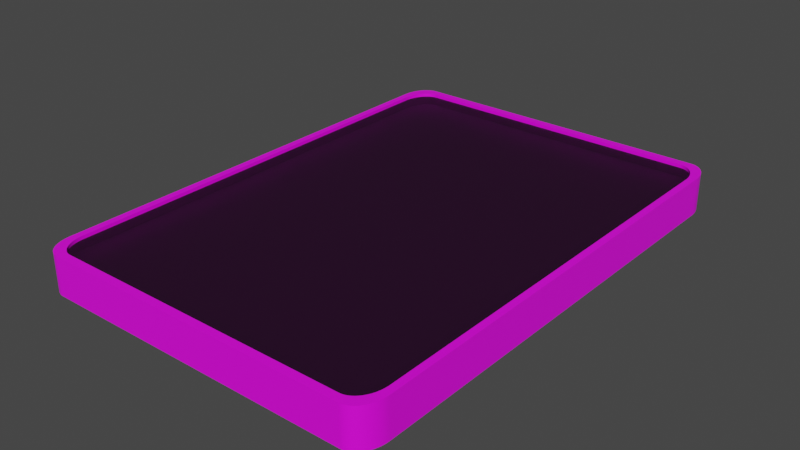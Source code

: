# Source: score.blend  (saved by Blender 3.4.6; exported with 4.5.12 LTS)
import bpy
from mathutils import Matrix  # noqa: F401  (used for matrix-valued properties, if any)

bpy.ops.wm.read_factory_settings(use_empty=True)
scene = bpy.context.scene
scene.name = 'Scene'

# ---- collections
col_collection = bpy.data.collections.new('Collection'); scene.collection.children.link(col_collection)

# ---- images (referenced by path relative to the original .blend; pixels are not part of the script)
import os
ASSET_DIR = os.environ.get("B2B_ASSET_DIR", "")  # directory of the original .blend (textures are referenced by path, not embedded)
HERE = os.path.dirname(os.path.abspath(__file__))  # packed textures are extracted next to this script under _unpacked/

def load_image(name, relpath, width, height, colorspace="sRGB"):
    """Load a texture the original file referenced (path relative to the .blend, or extracted next to this script)."""
    p = next((c for c in (os.path.join(HERE, relpath), os.path.join(ASSET_DIR, relpath)) if relpath and os.path.exists(c)), "")
    if p:
        img = bpy.data.images.load(p, check_existing=True)
        img.name = name
    else:  # same state as the original file: an image datablock whose file is absent (Cycles renders it pink)
        img = bpy.data.images.new(name, width, height)
        img.source = "FILE"
        img.filepath = "//" + (relpath or name)
    img.colorspace_settings.name = colorspace
    return img
img_nmbr9_box_jpg = load_image('nmbr9_box.jpg', 'nmbr9_box.jpg', 1024, 1024, 'sRGB')

# ---- materials (node trees are filled in below, after node groups)
mat_clockmaterial = bpy.data.materials.new('ClockMaterial')
mat_clockmaterial.alpha_threshold = 0.0
mat_clockmaterial.use_transparent_shadow = False
mat_clockmaterial.roughness = 0.5
mat_clockmaterial.line_color = (0.0, 0.0, 0.0, 1.0)
mat_glassmaterial = bpy.data.materials.new('glassMaterial')
mat_glassmaterial.surface_render_method = 'BLENDED'
mat_glassmaterial.blend_method = 'BLEND'
mat_glassmaterial.alpha_threshold = 0.0
mat_glassmaterial.use_transparent_shadow = False
mat_glassmaterial.roughness = 0.5
mat_glassmaterial.line_color = (0.0, 0.0, 0.0, 1.0)

# ---- material node trees
mat_clockmaterial.use_nodes = True; mat_clockmaterial.node_tree.nodes.clear()
_N = mat_clockmaterial.node_tree.nodes; _L = mat_clockmaterial.node_tree.links
n0 = _N.new('ShaderNodeOutputMaterial'); n0.name = 'Material Output'; n0.location = (300, 300)
n1 = _N.new('ShaderNodeBsdfPrincipled'); n1.name = 'Principled BSDF'; n1.location = (10, 300)
n1.distribution = 'GGX'
n1.subsurface_method = 'RANDOM_WALK_SKIN'
n1.inputs[3].default_value = 1.45
n1.inputs[27].default_value = (0.0, 0.0, 0.0, 1.0)
n1.inputs[28].default_value = 1.0
n2 = _N.new('ShaderNodeTexImage'); n2.name = 'Image Texture.001'; n2.location = (-711, 45)
n2.image = img_nmbr9_box_jpg
_L.new(n1.outputs[0], n0.inputs[0])
_L.new(n2.outputs[0], n1.inputs[0])
n0.is_active_output = True
mat_glassmaterial.use_nodes = True; mat_glassmaterial.node_tree.nodes.clear()
_N = mat_glassmaterial.node_tree.nodes; _L = mat_glassmaterial.node_tree.links
n0 = _N.new('ShaderNodeOutputMaterial'); n0.name = 'Material Output'; n0.location = (300, 300)
n1 = _N.new('ShaderNodeBsdfTransparent'); n1.name = 'Transparent BSDF'; n1.location = (-290, 316)
n2 = _N.new('ShaderNodeMixShader'); n2.name = 'Mix Shader'; n2.location = (-20, 250)
n3 = _N.new('ShaderNodeBsdfPrincipled'); n3.name = 'Principled BSDF'; n3.location = (-406, 190)
n3.distribution = 'GGX'
n3.subsurface_method = 'RANDOM_WALK_SKIN'
n3.inputs[0].default_value = (0.0, 0.0, 0.0, 1.0)
n3.inputs[2].default_value = 0.7409
n3.inputs[3].default_value = 1.45
n3.inputs[13].default_value = 0.4636
_L.new(n2.outputs[0], n0.inputs[0])
_L.new(n3.outputs[0], n2.inputs[1])
_L.new(n1.outputs[0], n2.inputs[2])
n0.is_active_output = True

# ---- world
world_world = bpy.data.worlds.new('World'); scene.world = world_world
world_world.use_nodes = True; world_world.node_tree.nodes.clear()
_N = world_world.node_tree.nodes; _L = world_world.node_tree.links
n0 = _N.new('ShaderNodeOutputWorld'); n0.name = 'World Output'; n0.location = (300, 300)
n1 = _N.new('ShaderNodeBackground'); n1.name = 'Background'; n1.location = (10, 300)
n1.inputs[0].default_value = (0.05088, 0.05088, 0.05088, 1.0)
_L.new(n1.outputs[0], n0.inputs[0])
n0.is_active_output = True
world_world.color = (0.05088, 0.05088, 0.05088)
world_world.use_sun_shadow = False
world_world.sun_shadow_jitter_overblur = 0.0

# ---- meshes
me_cube_005 = bpy.data.meshes.new('Cube.005')
me_cube_005.from_pydata([(-0.8835, -1.0, 0.01156), (-1.0, -0.8867, 0.01156), (-0.8911, -0.9998, 0.01156), (-0.8987, -0.999, 0.01156), (-0.9062, -0.9978, 0.01156), (-0.9136, -0.9961, 0.01156), (-0.9209, -0.994, 0.01156), (-0.9281, -0.9914, 0.01156), (-0.935, -0.9883, 0.01156), (-0.9417, -0.9848, 0.01156), (-0.9482, -0.9809, 0.01156), (-0.9544, -0.9766, 0.01156), (-0.9603, -0.9719, 0.01156), (-0.9659, -0.9668, 0.01156), (-0.9711, -0.9614, 0.01156), (-0.9759, -0.9557, 0.01156), (-0.9804, -0.9496, 0.01156), (-0.9844, -0.9434, 0.01156), (-0.988, -0.9368, 0.01156), (-0.9911, -0.9301, 0.01156), (-0.9938, -0.9231, 0.01156), (-0.996, -0.916, 0.01156), (-0.9978, -0.9088, 0.01156), (-0.999, -0.9015, 0.01156), (-0.9998, -0.8941, 0.01156), (-0.8831, -1.0, 1.0), (-1.0, -0.8864, 1.0), (-0.8907, -0.9998, 1.0), (-0.8983, -0.999, 1.0), (-0.9059, -0.9978, 1.0), (-0.9133, -0.9961, 1.0), (-0.9207, -0.994, 1.0), (-0.9278, -0.9914, 1.0), (-0.9348, -0.9883, 1.0), (-0.9415, -0.9848, 1.0), (-0.948, -0.9809, 1.0), (-0.9543, -0.9765, 1.0), (-0.9602, -0.9718, 1.0), (-0.9658, -0.9667, 1.0), (-0.971, -0.9613, 1.0), (-0.9758, -0.9556, 1.0), (-0.9803, -0.9495, 1.0), (-0.9843, -0.9432, 1.0), (-0.9879, -0.9367, 1.0), (-0.9911, -0.9299, 1.0), (-0.9938, -0.9229, 1.0), (-0.996, -0.9158, 1.0), (-0.9978, -0.9086, 1.0), (-0.999, -0.9013, 1.0), (-0.9997, -0.8939, 1.0), (-1.0, 0.8867, 0.01156), (-0.8835, 1.0, 0.01156), (-0.9998, 0.8941, 0.01156), (-0.999, 0.9015, 0.01156), (-0.9978, 0.9088, 0.01156), (-0.996, 0.916, 0.01156), (-0.9938, 0.9231, 0.01156), (-0.9911, 0.9301, 0.01156), (-0.988, 0.9368, 0.01156), (-0.9844, 0.9434, 0.01156), (-0.9804, 0.9496, 0.01156), (-0.9759, 0.9557, 0.01156), (-0.9711, 0.9614, 0.01156), (-0.9659, 0.9668, 0.01156), (-0.9603, 0.9719, 0.01156), (-0.9544, 0.9766, 0.01156), (-0.9482, 0.9809, 0.01156), (-0.9417, 0.9848, 0.01156), (-0.935, 0.9883, 0.01156), (-0.9281, 0.9914, 0.01156), (-0.9209, 0.994, 0.01156), (-0.9136, 0.9961, 0.01156), (-0.9062, 0.9978, 0.01156), (-0.8987, 0.999, 0.01156), (-0.8911, 0.9998, 0.01156), (-1.0, 0.8864, 1.0), (-0.8831, 1.0, 1.0), (-0.9997, 0.8939, 1.0), (-0.999, 0.9013, 1.0), (-0.9978, 0.9086, 1.0), (-0.996, 0.9158, 1.0), (-0.9938, 0.9229, 1.0), (-0.9911, 0.9299, 1.0), (-0.9879, 0.9367, 1.0), (-0.9843, 0.9432, 1.0), (-0.9803, 0.9495, 1.0), (-0.9758, 0.9556, 1.0), (-0.971, 0.9613, 1.0), (-0.9658, 0.9667, 1.0), (-0.9602, 0.9718, 1.0), (-0.9543, 0.9765, 1.0), (-0.948, 0.9809, 1.0), (-0.9415, 0.9848, 1.0), (-0.9348, 0.9883, 1.0), (-0.9278, 0.9914, 1.0), (-0.9207, 0.994, 1.0), (-0.9133, 0.9961, 1.0), (-0.9059, 0.9978, 1.0), (-0.8983, 0.999, 1.0), (-0.8907, 0.9998, 1.0), (1.0, -0.8867, 0.01156), (0.8835, -1.0, 0.01156), (0.9998, -0.8941, 0.01156), (0.999, -0.9015, 0.01156), (0.9978, -0.9088, 0.01156), (0.996, -0.916, 0.01156), (0.9938, -0.9231, 0.01156), (0.9911, -0.9301, 0.01156), (0.988, -0.9368, 0.01156), (0.9844, -0.9434, 0.01156), (0.9804, -0.9496, 0.01156), (0.9759, -0.9557, 0.01156), (0.9711, -0.9614, 0.01156), (0.9659, -0.9668, 0.01156), (0.9603, -0.9719, 0.01156), (0.9544, -0.9766, 0.01156), (0.9482, -0.9809, 0.01156), (0.9417, -0.9848, 0.01156), (0.935, -0.9883, 0.01156), (0.9281, -0.9914, 0.01156), (0.9209, -0.994, 0.01156), (0.9136, -0.9961, 0.01156), (0.9062, -0.9978, 0.01156), (0.8987, -0.999, 0.01156), (0.8911, -0.9998, 0.01156), (1.0, -0.8864, 1.0), (0.8831, -1.0, 1.0), (0.9997, -0.8939, 1.0), (0.999, -0.9013, 1.0), (0.9978, -0.9086, 1.0), (0.996, -0.9158, 1.0), (0.9938, -0.9229, 1.0), (0.9911, -0.9299, 1.0), (0.9879, -0.9367, 1.0), (0.9843, -0.9432, 1.0), (0.9803, -0.9495, 1.0), (0.9758, -0.9556, 1.0), (0.971, -0.9613, 1.0), (0.9658, -0.9667, 1.0), (0.9602, -0.9718, 1.0), (0.9543, -0.9765, 1.0), (0.948, -0.9809, 1.0), (0.9415, -0.9848, 1.0), (0.9348, -0.9883, 1.0), (0.9278, -0.9914, 1.0), (0.9207, -0.994, 1.0), (0.9133, -0.9961, 1.0), (0.9059, -0.9978, 1.0), (0.8983, -0.999, 1.0), (0.8907, -0.9998, 1.0), (0.8835, 1.0, 0.01156), (1.0, 0.8867, 0.01156), (0.8911, 0.9998, 0.01156), (0.8987, 0.999, 0.01156), (0.9062, 0.9978, 0.01156), (0.9136, 0.9961, 0.01156), (0.9209, 0.994, 0.01156), (0.9281, 0.9914, 0.01156), (0.935, 0.9883, 0.01156), (0.9417, 0.9848, 0.01156), (0.9482, 0.9809, 0.01156), (0.9544, 0.9766, 0.01156), (0.9603, 0.9719, 0.01156), (0.9659, 0.9668, 0.01156), (0.9711, 0.9614, 0.01156), (0.9759, 0.9557, 0.01156), (0.9804, 0.9496, 0.01156), (0.9844, 0.9434, 0.01156), (0.988, 0.9368, 0.01156), (0.9911, 0.9301, 0.01156), (0.9938, 0.9231, 0.01156), (0.996, 0.916, 0.01156), (0.9978, 0.9088, 0.01156), (0.999, 0.9015, 0.01156), (0.9998, 0.8941, 0.01156), (0.8831, 1.0, 1.0), (1.0, 0.8864, 1.0), (0.8907, 0.9998, 1.0), (0.8983, 0.999, 1.0), (0.9059, 0.9978, 1.0), (0.9133, 0.9961, 1.0), (0.9207, 0.994, 1.0), (0.9278, 0.9914, 1.0), (0.9348, 0.9883, 1.0), (0.9415, 0.9848, 1.0), (0.948, 0.9809, 1.0), (0.9543, 0.9765, 1.0), (0.9602, 0.9718, 1.0), (0.9658, 0.9667, 1.0), (0.971, 0.9613, 1.0), (0.9758, 0.9556, 1.0), (0.9803, 0.9495, 1.0), (0.9843, 0.9432, 1.0), (0.9879, 0.9367, 1.0), (0.9911, 0.9299, 1.0), (0.9938, 0.9229, 1.0), (0.996, 0.9158, 1.0), (0.9978, 0.9086, 1.0), (0.999, 0.9013, 1.0), (0.9997, 0.8939, 1.0), (-0.8428, -0.9674, 1.0), (-0.9597, -0.8538, 1.0), (-0.8504, -0.9672, 1.0), (-0.858, -0.9664, 1.0), (-0.8656, -0.9652, 1.0), (-0.873, -0.9635, 1.0), (-0.8804, -0.9614, 1.0), (-0.8875, -0.9588, 1.0), (-0.8945, -0.9557, 1.0), (-0.9012, -0.9522, 1.0), (-0.9077, -0.9483, 1.0), (-0.914, -0.9439, 1.0), (-0.9199, -0.9392, 1.0), (-0.9255, -0.9342, 1.0), (-0.9307, -0.9287, 1.0), (-0.9355, -0.923, 1.0), (-0.94, -0.9169, 1.0), (-0.944, -0.9106, 1.0), (-0.9477, -0.9041, 1.0), (-0.9508, -0.8973, 1.0), (-0.9535, -0.8904, 1.0), (-0.9557, -0.8832, 1.0), (-0.9575, -0.876, 1.0), (-0.9587, -0.8687, 1.0), (-0.9595, -0.8613, 1.0), (-0.9597, 0.8538, 1.0), (-0.8428, 0.9674, 1.0), (-0.9595, 0.8613, 1.0), (-0.9587, 0.8687, 1.0), (-0.9575, 0.876, 1.0), (-0.9557, 0.8832, 1.0), (-0.9535, 0.8904, 1.0), (-0.9508, 0.8973, 1.0), (-0.9477, 0.9041, 1.0), (-0.944, 0.9106, 1.0), (-0.94, 0.9169, 1.0), (-0.9355, 0.923, 1.0), (-0.9307, 0.9287, 1.0), (-0.9255, 0.9342, 1.0), (-0.9199, 0.9392, 1.0), (-0.914, 0.9439, 1.0), (-0.9077, 0.9483, 1.0), (-0.9012, 0.9522, 1.0), (-0.8945, 0.9557, 1.0), (-0.8875, 0.9588, 1.0), (-0.8804, 0.9614, 1.0), (-0.873, 0.9635, 1.0), (-0.8656, 0.9652, 1.0), (-0.858, 0.9664, 1.0), (-0.8504, 0.9672, 1.0), (0.8428, 0.9674, 1.0), (0.9597, 0.8538, 1.0), (0.8504, 0.9672, 1.0), (0.858, 0.9664, 1.0), (0.8656, 0.9652, 1.0), (0.873, 0.9635, 1.0), (0.8804, 0.9614, 1.0), (0.8875, 0.9588, 1.0), (0.8945, 0.9557, 1.0), (0.9012, 0.9522, 1.0), (0.9077, 0.9483, 1.0), (0.914, 0.9439, 1.0), (0.9199, 0.9392, 1.0), (0.9255, 0.9342, 1.0), (0.9307, 0.9287, 1.0), (0.9355, 0.923, 1.0), (0.94, 0.9169, 1.0), (0.944, 0.9106, 1.0), (0.9477, 0.9041, 1.0), (0.9508, 0.8973, 1.0), (0.9535, 0.8904, 1.0), (0.9557, 0.8832, 1.0), (0.9575, 0.876, 1.0), (0.9587, 0.8687, 1.0), (0.9595, 0.8613, 1.0), (0.9597, -0.8538, 1.0), (0.8428, -0.9674, 1.0), (0.9595, -0.8613, 1.0), (0.9587, -0.8687, 1.0), (0.9575, -0.876, 1.0), (0.9557, -0.8832, 1.0), (0.9535, -0.8904, 1.0), (0.9508, -0.8973, 1.0), (0.9477, -0.9041, 1.0), (0.944, -0.9106, 1.0), (0.94, -0.9169, 1.0), (0.9355, -0.923, 1.0), (0.9307, -0.9287, 1.0), (0.9255, -0.9342, 1.0), (0.9199, -0.9392, 1.0), (0.914, -0.9439, 1.0), (0.9077, -0.9483, 1.0), (0.9012, -0.9522, 1.0), (0.8945, -0.9557, 1.0), (0.8875, -0.9588, 1.0), (0.8804, -0.9614, 1.0), (0.873, -0.9635, 1.0), (0.8656, -0.9652, 1.0), (0.858, -0.9664, 1.0), (0.8504, -0.9672, 1.0), (-0.9597, -0.8541, 0.6801), (-0.8432, -0.9674, 0.6801), (-0.9595, -0.8615, 0.6801), (-0.9587, -0.8689, 0.6801), (-0.9575, -0.8762, 0.6801), (-0.9557, -0.8834, 0.6801), (-0.9535, -0.8905, 0.6801), (-0.9508, -0.8975, 0.6801), (-0.9477, -0.9042, 0.6801), (-0.9441, -0.9108, 0.6801), (-0.9401, -0.9171, 0.6801), (-0.9356, -0.9231, 0.6801), (-0.9308, -0.9288, 0.6801), (-0.9256, -0.9342, 0.6801), (-0.92, -0.9393, 0.6801), (-0.9141, -0.944, 0.6801), (-0.9079, -0.9483, 0.6801), (-0.9014, -0.9522, 0.6801), (-0.8947, -0.9557, 0.6801), (-0.8878, -0.9588, 0.6801), (-0.8806, -0.9614, 0.6801), (-0.8733, -0.9636, 0.6801), (-0.8659, -0.9652, 0.6801), (-0.8584, -0.9664, 0.6801), (-0.8508, -0.9672, 0.6801), (-0.8432, 0.9674, 0.6801), (-0.9597, 0.8541, 0.6801), (-0.8508, 0.9672, 0.6801), (-0.8584, 0.9664, 0.6801), (-0.8659, 0.9652, 0.6801), (-0.8733, 0.9636, 0.6801), (-0.8806, 0.9614, 0.6801), (-0.8878, 0.9588, 0.6801), (-0.8947, 0.9557, 0.6801), (-0.9014, 0.9522, 0.6801), (-0.9079, 0.9483, 0.6801), (-0.9141, 0.944, 0.6801), (-0.92, 0.9393, 0.6801), (-0.9256, 0.9342, 0.6801), (-0.9308, 0.9288, 0.6801), (-0.9356, 0.9231, 0.6801), (-0.9401, 0.9171, 0.6801), (-0.9441, 0.9108, 0.6801), (-0.9477, 0.9042, 0.6801), (-0.9508, 0.8975, 0.6801), (-0.9535, 0.8905, 0.6801), (-0.9557, 0.8834, 0.6801), (-0.9575, 0.8762, 0.6801), (-0.9587, 0.8689, 0.6801), (-0.9595, 0.8615, 0.6801), (0.9597, 0.8541, 0.6801), (0.8432, 0.9674, 0.6801), (0.9595, 0.8615, 0.6801), (0.9587, 0.8689, 0.6801), (0.9575, 0.8762, 0.6801), (0.9557, 0.8834, 0.6801), (0.9535, 0.8905, 0.6801), (0.9508, 0.8975, 0.6801), (0.9477, 0.9042, 0.6801), (0.9441, 0.9108, 0.6801), (0.9401, 0.9171, 0.6801), (0.9356, 0.9231, 0.6801), (0.9308, 0.9288, 0.6801), (0.9256, 0.9342, 0.6801), (0.92, 0.9393, 0.6801), (0.9141, 0.944, 0.6801), (0.9079, 0.9483, 0.6801), (0.9014, 0.9522, 0.6801), (0.8947, 0.9557, 0.6801), (0.8878, 0.9588, 0.6801), (0.8806, 0.9614, 0.6801), (0.8733, 0.9636, 0.6801), (0.8659, 0.9652, 0.6801), (0.8584, 0.9664, 0.6801), (0.8508, 0.9672, 0.6801), (0.8432, -0.9674, 0.6801), (0.9597, -0.8541, 0.6801), (0.8508, -0.9672, 0.6801), (0.8584, -0.9664, 0.6801), (0.8659, -0.9652, 0.6801), (0.8733, -0.9636, 0.6801), (0.8806, -0.9614, 0.6801), (0.8878, -0.9588, 0.6801), (0.8947, -0.9557, 0.6801), (0.9014, -0.9522, 0.6801), (0.9079, -0.9483, 0.6801), (0.9141, -0.944, 0.6801), (0.92, -0.9393, 0.6801), (0.9256, -0.9342, 0.6801), (0.9308, -0.9288, 0.6801), (0.9356, -0.9231, 0.6801), (0.9401, -0.9171, 0.6801), (0.9441, -0.9108, 0.6801), (0.9477, -0.9042, 0.6801), (0.9508, -0.8975, 0.6801), (0.9535, -0.8905, 0.6801), (0.9557, -0.8834, 0.6801), (0.9575, -0.8762, 0.6801), (0.9587, -0.8689, 0.6801), (0.9595, -0.8615, 0.6801)], [], [(101, 126, 25, 0), (175, 76, 226, 250), (125, 176, 251, 275), (75, 26, 201, 225), (1, 26, 75, 50), (225, 201, 300, 326), (250, 226, 325, 351), (25, 126, 276, 200), (51, 76, 175, 150), (151, 176, 125, 100), (275, 251, 350, 376), (350, 352, 353, 354, 355, 356, 357, 358, 359, 360, 361, 362, 363, 364, 365, 366, 367, 368, 369, 370, 371, 372, 373, 374, 351, 325, 327, 328, 329, 330, 331, 332, 333, 334, 335, 336, 337, 338, 339, 340, 341, 342, 343, 344, 345, 346, 347, 348, 349, 326, 300, 302, 303, 304, 305, 306, 307, 308, 309, 310, 311, 312, 313, 314, 315, 316, 317, 318, 319, 320, 321, 322, 323, 324, 301, 375, 377, 378, 379, 380, 381, 382, 383, 384, 385, 386, 387, 388, 389, 390, 391, 392, 393, 394, 395, 396, 397, 398, 399, 376), (200, 276, 375, 301), (0, 25, 27, 2), (2, 27, 28, 3), (3, 28, 29, 4), (4, 29, 30, 5), (5, 30, 31, 6), (6, 31, 32, 7), (7, 32, 33, 8), (8, 33, 34, 9), (9, 34, 35, 10), (10, 35, 36, 11), (11, 36, 37, 12), (12, 37, 38, 13), (13, 38, 39, 14), (14, 39, 40, 15), (15, 40, 41, 16), (16, 41, 42, 17), (17, 42, 43, 18), (18, 43, 44, 19), (19, 44, 45, 20), (20, 45, 46, 21), (21, 46, 47, 22), (22, 47, 48, 23), (23, 48, 49, 24), (24, 49, 26, 1), (76, 51, 74, 99), (99, 74, 73, 98), (98, 73, 72, 97), (97, 72, 71, 96), (96, 71, 70, 95), (95, 70, 69, 94), (94, 69, 68, 93), (93, 68, 67, 92), (92, 67, 66, 91), (91, 66, 65, 90), (90, 65, 64, 89), (89, 64, 63, 88), (88, 63, 62, 87), (87, 62, 61, 86), (86, 61, 60, 85), (85, 60, 59, 84), (84, 59, 58, 83), (83, 58, 57, 82), (82, 57, 56, 81), (81, 56, 55, 80), (80, 55, 54, 79), (79, 54, 53, 78), (78, 53, 52, 77), (77, 52, 50, 75), (176, 151, 174, 199), (199, 174, 173, 198), (198, 173, 172, 197), (197, 172, 171, 196), (196, 171, 170, 195), (195, 170, 169, 194), (194, 169, 168, 193), (193, 168, 167, 192), (192, 167, 166, 191), (191, 166, 165, 190), (190, 165, 164, 189), (189, 164, 163, 188), (188, 163, 162, 187), (187, 162, 161, 186), (186, 161, 160, 185), (185, 160, 159, 184), (184, 159, 158, 183), (183, 158, 157, 182), (182, 157, 156, 181), (181, 156, 155, 180), (180, 155, 154, 179), (179, 154, 153, 178), (178, 153, 152, 177), (177, 152, 150, 175), (126, 101, 124, 149), (149, 124, 123, 148), (148, 123, 122, 147), (147, 122, 121, 146), (146, 121, 120, 145), (145, 120, 119, 144), (144, 119, 118, 143), (143, 118, 117, 142), (142, 117, 116, 141), (141, 116, 115, 140), (140, 115, 114, 139), (139, 114, 113, 138), (138, 113, 112, 137), (137, 112, 111, 136), (136, 111, 110, 135), (135, 110, 109, 134), (134, 109, 108, 133), (133, 108, 107, 132), (132, 107, 106, 131), (131, 106, 105, 130), (130, 105, 104, 129), (129, 104, 103, 128), (128, 103, 102, 127), (127, 102, 100, 125), (175, 250, 252, 177), (177, 252, 253, 178), (178, 253, 254, 179), (179, 254, 255, 180), (180, 255, 256, 181), (181, 256, 257, 182), (182, 257, 258, 183), (183, 258, 259, 184), (184, 259, 260, 185), (185, 260, 261, 186), (186, 261, 262, 187), (187, 262, 263, 188), (188, 263, 264, 189), (189, 264, 265, 190), (190, 265, 266, 191), (191, 266, 267, 192), (192, 267, 268, 193), (193, 268, 269, 194), (194, 269, 270, 195), (195, 270, 271, 196), (196, 271, 272, 197), (197, 272, 273, 198), (198, 273, 274, 199), (199, 274, 251, 176), (276, 126, 149, 299), (299, 149, 148, 298), (298, 148, 147, 297), (297, 147, 146, 296), (296, 146, 145, 295), (295, 145, 144, 294), (294, 144, 143, 293), (293, 143, 142, 292), (292, 142, 141, 291), (291, 141, 140, 290), (290, 140, 139, 289), (289, 139, 138, 288), (288, 138, 137, 287), (287, 137, 136, 286), (286, 136, 135, 285), (285, 135, 134, 284), (284, 134, 133, 283), (283, 133, 132, 282), (282, 132, 131, 281), (281, 131, 130, 280), (280, 130, 129, 279), (279, 129, 128, 278), (278, 128, 127, 277), (277, 127, 125, 275), (25, 200, 202, 27), (27, 202, 203, 28), (28, 203, 204, 29), (29, 204, 205, 30), (30, 205, 206, 31), (31, 206, 207, 32), (32, 207, 208, 33), (33, 208, 209, 34), (34, 209, 210, 35), (35, 210, 211, 36), (36, 211, 212, 37), (37, 212, 213, 38), (38, 213, 214, 39), (39, 214, 215, 40), (40, 215, 216, 41), (41, 216, 217, 42), (42, 217, 218, 43), (43, 218, 219, 44), (44, 219, 220, 45), (45, 220, 221, 46), (46, 221, 222, 47), (47, 222, 223, 48), (48, 223, 224, 49), (49, 224, 201, 26), (226, 76, 99, 249), (249, 99, 98, 248), (248, 98, 97, 247), (247, 97, 96, 246), (246, 96, 95, 245), (245, 95, 94, 244), (244, 94, 93, 243), (243, 93, 92, 242), (242, 92, 91, 241), (241, 91, 90, 240), (240, 90, 89, 239), (239, 89, 88, 238), (238, 88, 87, 237), (237, 87, 86, 236), (236, 86, 85, 235), (235, 85, 84, 234), (234, 84, 83, 233), (233, 83, 82, 232), (232, 82, 81, 231), (231, 81, 80, 230), (230, 80, 79, 229), (229, 79, 78, 228), (228, 78, 77, 227), (227, 77, 75, 225), (275, 376, 399, 277), (277, 399, 398, 278), (278, 398, 397, 279), (279, 397, 396, 280), (280, 396, 395, 281), (281, 395, 394, 282), (282, 394, 393, 283), (283, 393, 392, 284), (284, 392, 391, 285), (285, 391, 390, 286), (286, 390, 389, 287), (287, 389, 388, 288), (288, 388, 387, 289), (289, 387, 386, 290), (290, 386, 385, 291), (291, 385, 384, 292), (292, 384, 383, 293), (293, 383, 382, 294), (294, 382, 381, 295), (295, 381, 380, 296), (296, 380, 379, 297), (297, 379, 378, 298), (298, 378, 377, 299), (299, 377, 375, 276), (300, 201, 224, 302), (302, 224, 223, 303), (303, 223, 222, 304), (304, 222, 221, 305), (305, 221, 220, 306), (306, 220, 219, 307), (307, 219, 218, 308), (308, 218, 217, 309), (309, 217, 216, 310), (310, 216, 215, 311), (311, 215, 214, 312), (312, 214, 213, 313), (313, 213, 212, 314), (314, 212, 211, 315), (315, 211, 210, 316), (316, 210, 209, 317), (317, 209, 208, 318), (318, 208, 207, 319), (319, 207, 206, 320), (320, 206, 205, 321), (321, 205, 204, 322), (322, 204, 203, 323), (323, 203, 202, 324), (324, 202, 200, 301), (225, 326, 349, 227), (227, 349, 348, 228), (228, 348, 347, 229), (229, 347, 346, 230), (230, 346, 345, 231), (231, 345, 344, 232), (232, 344, 343, 233), (233, 343, 342, 234), (234, 342, 341, 235), (235, 341, 340, 236), (236, 340, 339, 237), (237, 339, 338, 238), (238, 338, 337, 239), (239, 337, 336, 240), (240, 336, 335, 241), (241, 335, 334, 242), (242, 334, 333, 243), (243, 333, 332, 244), (244, 332, 331, 245), (245, 331, 330, 246), (246, 330, 329, 247), (247, 329, 328, 248), (248, 328, 327, 249), (249, 327, 325, 226), (350, 251, 274, 352), (352, 274, 273, 353), (353, 273, 272, 354), (354, 272, 271, 355), (355, 271, 270, 356), (356, 270, 269, 357), (357, 269, 268, 358), (358, 268, 267, 359), (359, 267, 266, 360), (360, 266, 265, 361), (361, 265, 264, 362), (362, 264, 263, 363), (363, 263, 262, 364), (364, 262, 261, 365), (365, 261, 260, 366), (366, 260, 259, 367), (367, 259, 258, 368), (368, 258, 257, 369), (369, 257, 256, 370), (370, 256, 255, 371), (371, 255, 254, 372), (372, 254, 253, 373), (373, 253, 252, 374), (374, 252, 250, 351), (50, 52, 53, 54, 55, 56, 57, 58, 59, 60, 61, 62, 63, 64, 65, 66, 67, 68, 69, 70, 71, 72, 73, 74, 51, 150, 152, 153, 154, 155, 156, 157, 158, 159, 160, 161, 162, 163, 164, 165, 166, 167, 168, 169, 170, 171, 172, 173, 174, 151, 100, 102, 103, 104, 105, 106, 107, 108, 109, 110, 111, 112, 113, 114, 115, 116, 117, 118, 119, 120, 121, 122, 123, 124, 101, 0, 2, 3, 4, 5, 6, 7, 8, 9, 10, 11, 12, 13, 14, 15, 16, 17, 18, 19, 20, 21, 22, 23, 24, 1)])
_uv = me_cube_005.uv_layers.new(name='UVMap')
_uv.uv.foreach_set('vector', [0.485, 0.6379, 0.485, 0.6379, 0.485, 0.6379, 0.485, 0.6379, 0.485, 0.6379, 0.485, 0.6379, 0.485, 0.6379, 0.485, 0.6379, 0.485, 0.6379, 0.485, 0.6379, 0.485, 0.6379, 0.485, 0.6379, 0.485, 0.6379, 0.485, 0.6379, 0.485, 0.6379, 0.485, 0.6379, 0.485, 0.6379, 0.485, 0.6379, 0.485, 0.6379, 0.485, 0.6379, 0.485, 0.6379, 0.485, 0.6379, 0.485, 0.6379, 0.485, 0.6379, 0.485, 0.6379, 0.485, 0.6379, 0.485, 0.6379, 0.485, 0.6379, 0.485, 0.6379, 0.485, 0.6379, 0.485, 0.6379, 0.485, 0.6379, 0.485, 0.6379, 0.485, 0.6379, 0.485, 0.6379, 0.485, 0.6379, 0.485, 0.6379, 0.485, 0.6379, 0.485, 0.6379, 0.485, 0.6379, 0.485, 0.6379, 0.485, 0.6379, 0.485, 0.6379, 0.485, 0.6379, 0.485, 0.6379, 0.485, 0.6379, 0.485, 0.6379, 0.485, 0.6379, 0.485, 0.6379, 0.485, 0.6379, 0.485, 0.6379, 0.485, 0.6379, 0.485, 0.6379, 0.485, 0.6379, 0.485, 0.6379, 0.485, 0.6379, 0.485, 0.6379, 0.485, 0.6379, 0.485, 0.6379, 0.485, 0.6379, 0.485, 0.6379, 0.485, 0.6379, 0.485, 0.6379, 0.485, 0.6379, 0.485, 0.6379, 0.485, 0.6379, 0.485, 0.6379, 0.485, 0.6379, 0.485, 0.6379, 0.485, 0.6379, 0.485, 0.6379, 0.485, 0.6379, 0.485, 0.6379, 0.485, 0.6379, 0.485, 0.6379, 0.485, 0.6379, 0.485, 0.6379, 0.485, 0.6379, 0.485, 0.6379, 0.485, 0.6379, 0.485, 0.6379, 0.485, 0.6379, 0.485, 0.6379, 0.485, 0.6379, 0.485, 0.6379, 0.485, 0.6379, 0.485, 0.6379, 0.485, 0.6379, 0.485, 0.6379, 0.485, 0.6379, 0.485, 0.6379, 0.485, 0.6379, 0.485, 0.6379, 0.485, 0.6379, 0.485, 0.6379, 0.485, 0.6379, 0.485, 0.6379, 0.485, 0.6379, 0.485, 0.6379, 0.485, 0.6379, 0.485, 0.6379, 0.485, 0.6379, 0.485, 0.6379, 0.485, 0.6379, 0.485, 0.6379, 0.485, 0.6379, 0.485, 0.6379, 0.485, 0.6379, 0.485, 0.6379, 0.485, 0.6379, 0.485, 0.6379, 0.485, 0.6379, 0.485, 0.6379, 0.485, 0.6379, 0.485, 0.6379, 0.485, 0.6379, 0.485, 0.6379, 0.485, 0.6379, 0.485, 0.6379, 0.485, 0.6379, 0.485, 0.6379, 0.485, 0.6379, 0.485, 0.6379, 0.485, 0.6379, 0.485, 0.6379, 0.485, 0.6379, 0.485, 0.6379, 0.485, 0.6379, 0.485, 0.6379, 0.485, 0.6379, 0.485, 0.6379, 0.485, 0.6379, 0.485, 0.6379, 0.485, 0.6379, 0.485, 0.6379, 0.485, 0.6379, 0.485, 0.6379, 0.485, 0.6379, 0.485, 0.6379, 0.485, 0.6379, 0.485, 0.6379, 0.485, 0.6379, 0.485, 0.6379, 0.485, 0.6379, 0.485, 0.6379, 0.485, 0.6379, 0.485, 0.6379, 0.485, 0.6379, 0.485, 0.6379, 0.485, 0.6379, 0.485, 0.6379, 0.485, 0.6379, 0.485, 0.6379, 0.485, 0.6379, 0.485, 0.6379, 0.485, 0.6379, 0.485, 0.6379, 0.485, 0.6379, 0.485, 0.6379, 0.485, 0.6379, 0.485, 0.6379, 0.485, 0.6379, 0.485, 0.6379, 0.485, 0.6379, 0.485, 0.6379, 0.485, 0.6379, 0.485, 0.6379, 0.485, 0.6379, 0.485, 0.6379, 0.485, 0.6379, 0.485, 0.6379, 0.485, 0.6379, 0.485, 0.6379, 0.485, 0.6379, 0.485, 0.6379, 0.485, 0.6379, 0.485, 0.6379, 0.485, 0.6379, 0.485, 0.6379, 0.485, 0.6379, 0.485, 0.6379, 0.485, 0.6379, 0.485, 0.6379, 0.485, 0.6379, 0.485, 0.6379, 0.485, 0.6379, 0.485, 0.6379, 0.485, 0.6379, 0.485, 0.6379, 0.485, 0.6379, 0.485, 0.6379, 0.485, 0.6379, 0.485, 0.6379, 0.485, 0.6379, 0.485, 0.6379, 0.485, 0.6379, 0.485, 0.6379, 0.485, 0.6379, 0.485, 0.6379, 0.485, 0.6379, 0.485, 0.6379, 0.485, 0.6379, 0.485, 0.6379, 0.485, 0.6379, 0.485, 0.6379, 0.485, 0.6379, 0.485, 0.6379, 0.485, 0.6379, 0.485, 0.6379, 0.485, 0.6379, 0.485, 0.6379, 0.485, 0.6379, 0.485, 0.6379, 0.485, 0.6379, 0.485, 0.6379, 0.485, 0.6379, 0.485, 0.6379, 0.485, 0.6379, 0.485, 0.6379, 0.485, 0.6379, 0.485, 0.6379, 0.485, 0.6379, 0.485, 0.6379, 0.485, 0.6379, 0.485, 0.6379, 0.485, 0.6379, 0.485, 0.6379, 0.485, 0.6379, 0.485, 0.6379, 0.485, 0.6379, 0.485, 0.6379, 0.485, 0.6379, 0.485, 0.6379, 0.485, 0.6379, 0.485, 0.6379, 0.485, 0.6379, 0.485, 0.6379, 0.485, 0.6379, 0.485, 0.6379, 0.485, 0.6379, 0.485, 0.6379, 0.485, 0.6379, 0.485, 0.6379, 0.485, 0.6379, 0.485, 0.6379, 0.485, 0.6379, 0.485, 0.6379, 0.485, 0.6379, 0.485, 0.6379, 0.485, 0.6379, 0.485, 0.6379, 0.485, 0.6379, 0.485, 0.6379, 0.485, 0.6379, 0.485, 0.6379, 0.485, 0.6379, 0.485, 0.6379, 0.485, 0.6379, 0.485, 0.6379, 0.485, 0.6379, 0.485, 0.6379, 0.485, 0.6379, 0.485, 0.6379, 0.485, 0.6379, 0.485, 0.6379, 0.485, 0.6379, 0.485, 0.6379, 0.485, 0.6379, 0.485, 0.6379, 0.485, 0.6379, 0.485, 0.6379, 0.485, 0.6379, 0.485, 0.6379, 0.485, 0.6379, 0.485, 0.6379, 0.485, 0.6379, 0.485, 0.6379, 0.485, 0.6379, 0.485, 0.6379, 0.485, 0.6379, 0.485, 0.6379, 0.485, 0.6379, 0.485, 0.6379, 0.485, 0.6379, 0.485, 0.6379, 0.485, 0.6379, 0.485, 0.6379, 0.485, 0.6379, 0.485, 0.6379, 0.485, 0.6379, 0.485, 0.6379, 0.485, 0.6379, 0.485, 0.6379, 0.485, 0.6379, 0.485, 0.6379, 0.485, 0.6379, 0.485, 0.6379, 0.485, 0.6379, 0.485, 0.6379, 0.485, 0.6379, 0.485, 0.6379, 0.485, 0.6379, 0.485, 0.6379, 0.485, 0.6379, 0.485, 0.6379, 0.485, 0.6379, 0.485, 0.6379, 0.485, 0.6379, 0.485, 0.6379, 0.485, 0.6379, 0.485, 0.6379, 0.485, 0.6379, 0.485, 0.6379, 0.485, 0.6379, 0.485, 0.6379, 0.485, 0.6379, 0.485, 0.6379, 0.485, 0.6379, 0.485, 0.6379, 0.485, 0.6379, 0.485, 0.6379, 0.485, 0.6379, 0.485, 0.6379, 0.485, 0.6379, 0.485, 0.6379, 0.485, 0.6379, 0.485, 0.6379, 0.485, 0.6379, 0.485, 0.6379, 0.485, 0.6379, 0.485, 0.6379, 0.485, 0.6379, 0.485, 0.6379, 0.485, 0.6379, 0.485, 0.6379, 0.485, 0.6379, 0.485, 0.6379, 0.485, 0.6379, 0.485, 0.6379, 0.485, 0.6379, 0.485, 0.6379, 0.485, 0.6379, 0.485, 0.6379, 0.485, 0.6379, 0.485, 0.6379, 0.485, 0.6379, 0.485, 0.6379, 0.485, 0.6379, 0.485, 0.6379, 0.485, 0.6379, 0.485, 0.6379, 0.485, 0.6379, 0.485, 0.6379, 0.485, 0.6379, 0.485, 0.6379, 0.485, 0.6379, 0.485, 0.6379, 0.485, 0.6379, 0.485, 0.6379, 0.485, 0.6379, 0.485, 0.6379, 0.485, 0.6379, 0.485, 0.6379, 0.485, 0.6379, 0.485, 0.6379, 0.485, 0.6379, 0.485, 0.6379, 0.485, 0.6379, 0.485, 0.6379, 0.485, 0.6379, 0.485, 0.6379, 0.485, 0.6379, 0.485, 0.6379, 0.485, 0.6379, 0.485, 0.6379, 0.485, 0.6379, 0.485, 0.6379, 0.485, 0.6379, 0.485, 0.6379, 0.485, 0.6379, 0.485, 0.6379, 0.485, 0.6379, 0.485, 0.6379, 0.485, 0.6379, 0.485, 0.6379, 0.485, 0.6379, 0.485, 0.6379, 0.485, 0.6379, 0.485, 0.6379, 0.485, 0.6379, 0.485, 0.6379, 0.485, 0.6379, 0.485, 0.6379, 0.485, 0.6379, 0.485, 0.6379, 0.485, 0.6379, 0.485, 0.6379, 0.485, 0.6379, 0.485, 0.6379, 0.485, 0.6379, 0.485, 0.6379, 0.485, 0.6379, 0.485, 0.6379, 0.485, 0.6379, 0.485, 0.6379, 0.485, 0.6379, 0.485, 0.6379, 0.485, 0.6379, 0.485, 0.6379, 0.485, 0.6379, 0.485, 0.6379, 0.485, 0.6379, 0.485, 0.6379, 0.485, 0.6379, 0.485, 0.6379, 0.485, 0.6379, 0.485, 0.6379, 0.485, 0.6379, 0.485, 0.6379, 0.485, 0.6379, 0.485, 0.6379, 0.485, 0.6379, 0.485, 0.6379, 0.485, 0.6379, 0.485, 0.6379, 0.485, 0.6379, 0.485, 0.6379, 0.485, 0.6379, 0.485, 0.6379, 0.485, 0.6379, 0.485, 0.6379, 0.485, 0.6379, 0.485, 0.6379, 0.485, 0.6379, 0.485, 0.6379, 0.485, 0.6379, 0.485, 0.6379, 0.485, 0.6379, 0.485, 0.6379, 0.485, 0.6379, 0.485, 0.6379, 0.485, 0.6379, 0.485, 0.6379, 0.485, 0.6379, 0.485, 0.6379, 0.485, 0.6379, 0.485, 0.6379, 0.485, 0.6379, 0.485, 0.6379, 0.485, 0.6379, 0.485, 0.6379, 0.485, 0.6379, 0.485, 0.6379, 0.485, 0.6379, 0.485, 0.6379, 0.485, 0.6379, 0.485, 0.6379, 0.485, 0.6379, 0.485, 0.6379, 0.485, 0.6379, 0.485, 0.6379, 0.485, 0.6379, 0.485, 0.6379, 0.485, 0.6379, 0.485, 0.6379, 0.485, 0.6379, 0.485, 0.6379, 0.485, 0.6379, 0.485, 0.6379, 0.485, 0.6379, 0.485, 0.6379, 0.485, 0.6379, 0.485, 0.6379, 0.485, 0.6379, 0.485, 0.6379, 0.485, 0.6379, 0.485, 0.6379, 0.485, 0.6379, 0.485, 0.6379, 0.485, 0.6379, 0.485, 0.6379, 0.485, 0.6379, 0.485, 0.6379, 0.485, 0.6379, 0.485, 0.6379, 0.485, 0.6379, 0.485, 0.6379, 0.485, 0.6379, 0.485, 0.6379, 0.485, 0.6379, 0.485, 0.6379, 0.485, 0.6379, 0.485, 0.6379, 0.485, 0.6379, 0.485, 0.6379, 0.485, 0.6379, 0.485, 0.6379, 0.485, 0.6379, 0.485, 0.6379, 0.485, 0.6379, 0.485, 0.6379, 0.485, 0.6379, 0.485, 0.6379, 0.485, 0.6379, 0.485, 0.6379, 0.485, 0.6379, 0.485, 0.6379, 0.485, 0.6379, 0.485, 0.6379, 0.485, 0.6379, 0.485, 0.6379, 0.485, 0.6379, 0.485, 0.6379, 0.485, 0.6379, 0.485, 0.6379, 0.485, 0.6379, 0.485, 0.6379, 0.485, 0.6379, 0.485, 0.6379, 0.485, 0.6379, 0.485, 0.6379, 0.485, 0.6379, 0.485, 0.6379, 0.485, 0.6379, 0.485, 0.6379, 0.485, 0.6379, 0.485, 0.6379, 0.485, 0.6379, 0.485, 0.6379, 0.485, 0.6379, 0.485, 0.6379, 0.485, 0.6379, 0.485, 0.6379, 0.485, 0.6379, 0.485, 0.6379, 0.485, 0.6379, 0.485, 0.6379, 0.485, 0.6379, 0.485, 0.6379, 0.485, 0.6379, 0.485, 0.6379, 0.485, 0.6379, 0.485, 0.6379, 0.485, 0.6379, 0.485, 0.6379, 0.485, 0.6379, 0.485, 0.6379, 0.485, 0.6379, 0.485, 0.6379, 0.485, 0.6379, 0.485, 0.6379, 0.485, 0.6379, 0.485, 0.6379, 0.485, 0.6379, 0.485, 0.6379, 0.485, 0.6379, 0.485, 0.6379, 0.485, 0.6379, 0.485, 0.6379, 0.485, 0.6379, 0.485, 0.6379, 0.485, 0.6379, 0.485, 0.6379, 0.485, 0.6379, 0.485, 0.6379, 0.485, 0.6379, 0.485, 0.6379, 0.485, 0.6379, 0.485, 0.6379, 0.485, 0.6379, 0.485, 0.6379, 0.485, 0.6379, 0.485, 0.6379, 0.485, 0.6379, 0.485, 0.6379, 0.485, 0.6379, 0.485, 0.6379, 0.485, 0.6379, 0.485, 0.6379, 0.485, 0.6379, 0.485, 0.6379, 0.485, 0.6379, 0.485, 0.6379, 0.485, 0.6379, 0.485, 0.6379, 0.485, 0.6379, 0.485, 0.6379, 0.485, 0.6379, 0.485, 0.6379, 0.485, 0.6379, 0.485, 0.6379, 0.485, 0.6379, 0.485, 0.6379, 0.485, 0.6379, 0.485, 0.6379, 0.485, 0.6379, 0.485, 0.6379, 0.485, 0.6379, 0.485, 0.6379, 0.485, 0.6379, 0.485, 0.6379, 0.485, 0.6379, 0.485, 0.6379, 0.485, 0.6379, 0.485, 0.6379, 0.485, 0.6379, 0.485, 0.6379, 0.485, 0.6379, 0.485, 0.6379, 0.485, 0.6379, 0.485, 0.6379, 0.485, 0.6379, 0.485, 0.6379, 0.485, 0.6379, 0.485, 0.6379, 0.485, 0.6379, 0.485, 0.6379, 0.485, 0.6379, 0.485, 0.6379, 0.485, 0.6379, 0.485, 0.6379, 0.485, 0.6379, 0.485, 0.6379, 0.485, 0.6379, 0.485, 0.6379, 0.485, 0.6379, 0.485, 0.6379, 0.485, 0.6379, 0.485, 0.6379, 0.485, 0.6379, 0.485, 0.6379, 0.485, 0.6379, 0.485, 0.6379, 0.485, 0.6379, 0.485, 0.6379, 0.485, 0.6379, 0.485, 0.6379, 0.485, 0.6379, 0.485, 0.6379, 0.485, 0.6379, 0.485, 0.6379, 0.485, 0.6379, 0.485, 0.6379, 0.485, 0.6379, 0.485, 0.6379, 0.485, 0.6379, 0.485, 0.6379, 0.485, 0.6379, 0.485, 0.6379, 0.485, 0.6379, 0.485, 0.6379, 0.485, 0.6379, 0.485, 0.6379, 0.485, 0.6379, 0.485, 0.6379, 0.485, 0.6379, 0.485, 0.6379, 0.485, 0.6379, 0.485, 0.6379, 0.485, 0.6379, 0.485, 0.6379, 0.485, 0.6379, 0.485, 0.6379, 0.485, 0.6379, 0.485, 0.6379, 0.485, 0.6379, 0.485, 0.6379, 0.485, 0.6379, 0.485, 0.6379, 0.485, 0.6379, 0.485, 0.6379, 0.485, 0.6379, 0.485, 0.6379, 0.485, 0.6379, 0.485, 0.6379, 0.485, 0.6379, 0.485, 0.6379, 0.485, 0.6379, 0.485, 0.6379, 0.485, 0.6379, 0.485, 0.6379, 0.485, 0.6379, 0.485, 0.6379, 0.485, 0.6379, 0.485, 0.6379, 0.485, 0.6379, 0.485, 0.6379, 0.485, 0.6379, 0.485, 0.6379, 0.485, 0.6379, 0.485, 0.6379, 0.485, 0.6379, 0.485, 0.6379, 0.485, 0.6379, 0.485, 0.6379, 0.485, 0.6379, 0.485, 0.6379, 0.485, 0.6379, 0.485, 0.6379, 0.485, 0.6379, 0.485, 0.6379, 0.485, 0.6379, 0.485, 0.6379, 0.485, 0.6379, 0.485, 0.6379, 0.485, 0.6379, 0.485, 0.6379, 0.485, 0.6379, 0.485, 0.6379, 0.485, 0.6379, 0.485, 0.6379, 0.485, 0.6379, 0.485, 0.6379, 0.485, 0.6379, 0.485, 0.6379, 0.485, 0.6379, 0.485, 0.6379, 0.485, 0.6379, 0.485, 0.6379, 0.485, 0.6379, 0.485, 0.6379, 0.485, 0.6379, 0.485, 0.6379, 0.485, 0.6379, 0.485, 0.6379, 0.485, 0.6379, 0.485, 0.6379, 0.485, 0.6379, 0.485, 0.6379, 0.485, 0.6379, 0.485, 0.6379, 0.485, 0.6379, 0.485, 0.6379, 0.485, 0.6379, 0.485, 0.6379, 0.485, 0.6379, 0.485, 0.6379, 0.485, 0.6379, 0.485, 0.6379, 0.485, 0.6379, 0.485, 0.6379, 0.485, 0.6379, 0.485, 0.6379, 0.485, 0.6379, 0.485, 0.6379, 0.485, 0.6379, 0.485, 0.6379, 0.485, 0.6379, 0.485, 0.6379, 0.485, 0.6379, 0.485, 0.6379, 0.485, 0.6379, 0.485, 0.6379, 0.485, 0.6379, 0.485, 0.6379, 0.485, 0.6379, 0.485, 0.6379, 0.485, 0.6379, 0.485, 0.6379, 0.485, 0.6379, 0.485, 0.6379, 0.485, 0.6379, 0.485, 0.6379, 0.485, 0.6379, 0.485, 0.6379, 0.485, 0.6379, 0.485, 0.6379, 0.485, 0.6379, 0.485, 0.6379, 0.485, 0.6379, 0.485, 0.6379, 0.485, 0.6379, 0.485, 0.6379, 0.485, 0.6379, 0.485, 0.6379, 0.485, 0.6379, 0.485, 0.6379, 0.485, 0.6379, 0.485, 0.6379, 0.485, 0.6379, 0.485, 0.6379, 0.485, 0.6379, 0.485, 0.6379, 0.485, 0.6379, 0.485, 0.6379, 0.485, 0.6379, 0.485, 0.6379, 0.485, 0.6379, 0.485, 0.6379, 0.485, 0.6379, 0.485, 0.6379, 0.485, 0.6379, 0.485, 0.6379, 0.485, 0.6379, 0.485, 0.6379, 0.485, 0.6379, 0.485, 0.6379, 0.485, 0.6379, 0.485, 0.6379, 0.485, 0.6379, 0.485, 0.6379, 0.485, 0.6379, 0.485, 0.6379, 0.485, 0.6379, 0.485, 0.6379, 0.485, 0.6379, 0.485, 0.6379, 0.485, 0.6379, 0.485, 0.6379, 0.485, 0.6379, 0.485, 0.6379, 0.485, 0.6379, 0.485, 0.6379, 0.485, 0.6379, 0.485, 0.6379, 0.485, 0.6379, 0.485, 0.6379, 0.485, 0.6379, 0.485, 0.6379, 0.485, 0.6379, 0.485, 0.6379, 0.485, 0.6379, 0.485, 0.6379, 0.485, 0.6379, 0.485, 0.6379, 0.485, 0.6379, 0.485, 0.6379, 0.485, 0.6379, 0.485, 0.6379, 0.485, 0.6379, 0.485, 0.6379, 0.485, 0.6379, 0.485, 0.6379, 0.485, 0.6379, 0.485, 0.6379, 0.485, 0.6379, 0.485, 0.6379, 0.485, 0.6379, 0.485, 0.6379, 0.485, 0.6379, 0.485, 0.6379, 0.485, 0.6379, 0.485, 0.6379, 0.485, 0.6379, 0.485, 0.6379, 0.485, 0.6379, 0.485, 0.6379, 0.485, 0.6379, 0.485, 0.6379, 0.485, 0.6379, 0.485, 0.6379, 0.485, 0.6379, 0.485, 0.6379, 0.485, 0.6379, 0.485, 0.6379, 0.485, 0.6379, 0.485, 0.6379, 0.485, 0.6379, 0.485, 0.6379, 0.485, 0.6379, 0.485, 0.6379, 0.485, 0.6379, 0.485, 0.6379, 0.485, 0.6379, 0.485, 0.6379, 0.485, 0.6379, 0.485, 0.6379, 0.485, 0.6379, 0.485, 0.6379, 0.485, 0.6379, 0.485, 0.6379, 0.485, 0.6379, 0.485, 0.6379, 0.485, 0.6379, 0.485, 0.6379, 0.485, 0.6379, 0.485, 0.6379, 0.485, 0.6379, 0.485, 0.6379, 0.485, 0.6379, 0.485, 0.6379, 0.485, 0.6379, 0.485, 0.6379, 0.485, 0.6379, 0.485, 0.6379, 0.485, 0.6379, 0.485, 0.6379, 0.485, 0.6379, 0.485, 0.6379, 0.485, 0.6379, 0.485, 0.6379, 0.485, 0.6379, 0.485, 0.6379, 0.485, 0.6379, 0.485, 0.6379, 0.485, 0.6379, 0.485, 0.6379, 0.485, 0.6379, 0.485, 0.6379, 0.485, 0.6379, 0.485, 0.6379, 0.485, 0.6379, 0.485, 0.6379, 0.485, 0.6379, 0.485, 0.6379, 0.485, 0.6379, 0.485, 0.6379, 0.485, 0.6379, 0.485, 0.6379, 0.485, 0.6379, 0.485, 0.6379, 0.485, 0.6379, 0.485, 0.6379, 0.485, 0.6379, 0.485, 0.6379, 0.485, 0.6379, 0.485, 0.6379, 0.485, 0.6379, 0.485, 0.6379, 0.485, 0.6379, 0.485, 0.6379, 0.485, 0.6379, 0.485, 0.6379, 0.485, 0.6379, 0.485, 0.6379, 0.485, 0.6379, 0.485, 0.6379, 0.485, 0.6379, 0.485, 0.6379, 0.485, 0.6379, 0.485, 0.6379, 0.485, 0.6379, 0.485, 0.6379, 0.485, 0.6379, 0.485, 0.6379, 0.485, 0.6379, 0.485, 0.6379, 0.485, 0.6379, 0.485, 0.6379, 0.485, 0.6379, 0.485, 0.6379, 0.485, 0.6379, 0.485, 0.6379, 0.485, 0.6379, 0.485, 0.6379, 0.485, 0.6379, 0.485, 0.6379, 0.485, 0.6379, 0.485, 0.6379, 0.485, 0.6379, 0.485, 0.6379, 0.485, 0.6379, 0.485, 0.6379, 0.485, 0.6379, 0.485, 0.6379, 0.485, 0.6379, 0.485, 0.6379, 0.485, 0.6379, 0.485, 0.6379, 0.485, 0.6379, 0.485, 0.6379, 0.485, 0.6379, 0.485, 0.6379, 0.485, 0.6379, 0.485, 0.6379, 0.485, 0.6379, 0.485, 0.6379, 0.485, 0.6379, 0.485, 0.6379, 0.485, 0.6379, 0.485, 0.6379, 0.485, 0.6379, 0.485, 0.6379, 0.485, 0.6379, 0.485, 0.6379, 0.485, 0.6379, 0.485, 0.6379, 0.485, 0.6379, 0.485, 0.6379, 0.485, 0.6379, 0.485, 0.6379, 0.485, 0.6379, 0.485, 0.6379, 0.485, 0.6379, 0.485, 0.6379, 0.485, 0.6379, 0.485, 0.6379, 0.485, 0.6379, 0.485, 0.6379, 0.485, 0.6379, 0.485, 0.6379, 0.485, 0.6379, 0.485, 0.6379, 0.485, 0.6379, 0.485, 0.6379, 0.485, 0.6379, 0.485, 0.6379, 0.485, 0.6379, 0.485, 0.6379, 0.485, 0.6379, 0.485, 0.6379, 0.485, 0.6379, 0.485, 0.6379, 0.485, 0.6379, 0.485, 0.6379, 0.485, 0.6379, 0.485, 0.6379, 0.485, 0.6379, 0.485, 0.6379, 0.485, 0.6379, 0.485, 0.6379, 0.485, 0.6379, 0.485, 0.6379, 0.485, 0.6379, 0.485, 0.6379, 0.485, 0.6379, 0.485, 0.6379, 0.485, 0.6379, 0.485, 0.6379, 0.485, 0.6379, 0.485, 0.6379, 0.485, 0.6379, 0.485, 0.6379, 0.485, 0.6379, 0.485, 0.6379, 0.485, 0.6379, 0.485, 0.6379, 0.485, 0.6379, 0.485, 0.6379, 0.485, 0.6379, 0.485, 0.6379, 0.485, 0.6379, 0.485, 0.6379, 0.485, 0.6379, 0.485, 0.6379, 0.485, 0.6379, 0.485, 0.6379, 0.485, 0.6379, 0.485, 0.6379, 0.485, 0.6379, 0.485, 0.6379, 0.485, 0.6379, 0.485, 0.6379, 0.485, 0.6379, 0.485, 0.6379, 0.485, 0.6379, 0.485, 0.6379, 0.485, 0.6379, 0.485, 0.6379, 0.485, 0.6379, 0.485, 0.6379, 0.485, 0.6379, 0.485, 0.6379, 0.485, 0.6379, 0.485, 0.6379, 0.485, 0.6379, 0.485, 0.6379, 0.485, 0.6379, 0.485, 0.6379, 0.485, 0.6379, 0.485, 0.6379, 0.485, 0.6379, 0.485, 0.6379, 0.485, 0.6379, 0.485, 0.6379, 0.485, 0.6379, 0.485, 0.6379, 0.485, 0.6379, 0.485, 0.6379, 0.485, 0.6379, 0.485, 0.6379, 0.485, 0.6379, 0.485, 0.6379, 0.485, 0.6379, 0.485, 0.6379, 0.485, 0.6379, 0.485, 0.6379, 0.485, 0.6379, 0.485, 0.6379, 0.485, 0.6379, 0.485, 0.6379, 0.485, 0.6379, 0.485, 0.6379, 0.485, 0.6379, 0.485, 0.6379, 0.485, 0.6379, 0.485, 0.6379, 0.485, 0.6379, 0.485, 0.6379, 0.485, 0.6379, 0.485, 0.6379, 0.485, 0.6379, 0.485, 0.6379, 0.485, 0.6379, 0.485, 0.6379, 0.485, 0.6379, 0.485, 0.6379, 0.485, 0.6379, 0.485, 0.6379, 0.485, 0.6379, 0.485, 0.6379, 0.485, 0.6379, 0.485, 0.6379, 0.485, 0.6379, 0.485, 0.6379, 0.485, 0.6379, 0.485, 0.6379, 0.485, 0.6379, 0.485, 0.6379, 0.485, 0.6379, 0.485, 0.6379, 0.485, 0.6379, 0.485, 0.6379, 0.485, 0.6379, 0.485, 0.6379, 0.485, 0.6379, 0.485, 0.6379, 0.485, 0.6379, 0.485, 0.6379, 0.485, 0.6379, 0.485, 0.6379, 0.485, 0.6379, 0.485, 0.6379, 0.485, 0.6379, 0.485, 0.6379, 0.485, 0.6379, 0.485, 0.6379, 0.485, 0.6379, 0.485, 0.6379, 0.485, 0.6379, 0.485, 0.6379, 0.485, 0.6379, 0.485, 0.6379, 0.485, 0.6379, 0.485, 0.6379, 0.485, 0.6379, 0.485, 0.6379, 0.485, 0.6379, 0.485, 0.6379, 0.485, 0.6379, 0.485, 0.6379, 0.485, 0.6379, 0.485, 0.6379, 0.485, 0.6379, 0.485, 0.6379, 0.485, 0.6379, 0.485, 0.6379, 0.485, 0.6379, 0.485, 0.6379, 0.485, 0.6379, 0.485, 0.6379, 0.485, 0.6379, 0.485, 0.6379, 0.485, 0.6379, 0.485, 0.6379, 0.485, 0.6379, 0.485, 0.6379, 0.485, 0.6379, 0.485, 0.6379, 0.485, 0.6379, 0.485, 0.6379, 0.485, 0.6379, 0.485, 0.6379, 0.485, 0.6379, 0.485, 0.6379, 0.485, 0.6379, 0.485, 0.6379, 0.485, 0.6379, 0.485, 0.6379, 0.485, 0.6379, 0.485, 0.6379, 0.485, 0.6379, 0.485, 0.6379, 0.485, 0.6379, 0.485, 0.6379, 0.485, 0.6379, 0.485, 0.6379, 0.485, 0.6379, 0.485, 0.6379, 0.485, 0.6379, 0.485, 0.6379, 0.485, 0.6379, 0.485, 0.6379, 0.485, 0.6379, 0.485, 0.6379, 0.485, 0.6379, 0.485, 0.6379, 0.485, 0.6379, 0.485, 0.6379, 0.485, 0.6379, 0.485, 0.6379, 0.485, 0.6379, 0.485, 0.6379, 0.485, 0.6379, 0.485, 0.6379, 0.485, 0.6379, 0.485, 0.6379, 0.485, 0.6379, 0.485, 0.6379, 0.485, 0.6379, 0.485, 0.6379, 0.485, 0.6379, 0.485, 0.6379, 0.485, 0.6379, 0.485, 0.6379, 0.485, 0.6379, 0.485, 0.6379, 0.485, 0.6379, 0.485, 0.6379, 0.485, 0.6379, 0.485, 0.6379, 0.485, 0.6379, 0.485, 0.6379, 0.485, 0.6379, 0.485, 0.6379, 0.485, 0.6379, 0.485, 0.6379, 0.485, 0.6379, 0.485, 0.6379, 0.485, 0.6379, 0.485, 0.6379, 0.485, 0.6379, 0.485, 0.6379, 0.485, 0.6379, 0.485, 0.6379, 0.485, 0.6379, 0.485, 0.6379, 0.485, 0.6379, 0.485, 0.6379, 0.485, 0.6379, 0.485, 0.6379, 0.485, 0.6379, 0.485, 0.6379, 0.485, 0.6379, 0.485, 0.6379, 0.485, 0.6379, 0.485, 0.6379, 0.485, 0.6379, 0.485, 0.6379, 0.485, 0.6379, 0.485, 0.6379, 0.485, 0.6379, 0.485, 0.6379, 0.485, 0.6379, 0.485, 0.6379, 0.485, 0.6379, 0.485, 0.6379, 0.485, 0.6379, 0.485, 0.6379, 0.485, 0.6379, 0.485, 0.6379, 0.485, 0.6379, 0.485, 0.6379, 0.485, 0.6379, 0.485, 0.6379, 0.485, 0.6379, 0.485, 0.6379, 0.485, 0.6379, 0.485, 0.6379, 0.485, 0.6379, 0.485, 0.6379, 0.485, 0.6379, 0.485, 0.6379, 0.485, 0.6379, 0.485, 0.6379, 0.485, 0.6379, 0.485, 0.6379, 0.485, 0.6379, 0.485, 0.6379, 0.485, 0.6379, 0.485, 0.6379, 0.485, 0.6379, 0.485, 0.6379, 0.485, 0.6379, 0.485, 0.6379, 0.485, 0.6379, 0.485, 0.6379, 0.485, 0.6379, 0.485, 0.6379, 0.485, 0.6379, 0.485, 0.6379, 0.485, 0.6379, 0.485, 0.6379, 0.485, 0.6379, 0.485, 0.6379, 0.485, 0.6379, 0.485, 0.6379, 0.485, 0.6379, 0.485, 0.6379, 0.485, 0.6379, 0.485, 0.6379, 0.485, 0.6379, 0.485, 0.6379, 0.485, 0.6379, 0.485, 0.6379, 0.485, 0.6379, 0.485, 0.6379, 0.485, 0.6379, 0.485, 0.6379, 0.485, 0.6379, 0.4918, 0.747, 0.4918, 0.747, 0.4918, 0.747, 0.4918, 0.747, 0.4918, 0.747, 0.4918, 0.747, 0.4918, 0.747, 0.4918, 0.747, 0.4918, 0.747, 0.4918, 0.747, 0.4918, 0.747, 0.4918, 0.747, 0.4918, 0.747, 0.4918, 0.747, 0.4918, 0.747, 0.4918, 0.747, 0.4918, 0.747, 0.4918, 0.747, 0.4918, 0.747, 0.4918, 0.747, 0.4918, 0.747, 0.4918, 0.747, 0.4918, 0.747, 0.4918, 0.747, 0.4918, 0.747, 0.4918, 0.747, 0.4918, 0.747, 0.4918, 0.747, 0.4918, 0.747, 0.4918, 0.747, 0.4918, 0.747, 0.4918, 0.747, 0.4918, 0.747, 0.4918, 0.747, 0.4918, 0.747, 0.4918, 0.747, 0.4918, 0.747, 0.4918, 0.747, 0.4918, 0.747, 0.4918, 0.747, 0.4918, 0.747, 0.4918, 0.747, 0.4918, 0.747, 0.4918, 0.747, 0.4918, 0.747, 0.4918, 0.747, 0.4918, 0.747, 0.4918, 0.747, 0.4918, 0.747, 0.4918, 0.747, 0.4918, 0.747, 0.4918, 0.747, 0.4918, 0.747, 0.4918, 0.747, 0.4918, 0.747, 0.4918, 0.747, 0.4918, 0.747, 0.4918, 0.747, 0.4918, 0.747, 0.4918, 0.747, 0.4918, 0.747, 0.4918, 0.747, 0.4918, 0.747, 0.4918, 0.747, 0.4918, 0.747, 0.4918, 0.747, 0.4918, 0.747, 0.4918, 0.747, 0.4918, 0.747, 0.4918, 0.747, 0.4918, 0.747, 0.4918, 0.747, 0.4918, 0.747, 0.4918, 0.747, 0.4918, 0.747, 0.4918, 0.747, 0.4918, 0.747, 0.4918, 0.747, 0.4918, 0.747, 0.4918, 0.747, 0.4918, 0.747, 0.4918, 0.747, 0.4918, 0.747, 0.4918, 0.747, 0.4918, 0.747, 0.4918, 0.747, 0.4918, 0.747, 0.4918, 0.747, 0.4918, 0.747, 0.4918, 0.747, 0.4918, 0.747, 0.4918, 0.747, 0.4918, 0.747, 0.4918, 0.747, 0.4918, 0.747, 0.4918, 0.747, 0.4918, 0.747, 0.4918, 0.747, 0.4918, 0.747, 0.4918, 0.747])
me_cube_005.materials.append(mat_clockmaterial)
me_cube_005.update()
me_cube_007 = bpy.data.meshes.new('Cube.007')
me_cube_007.from_pydata([(-0.9597, -0.8541, 0.9126), (-0.8432, -0.9674, 0.9126), (-0.9595, -0.8615, 0.9126), (-0.9587, -0.8689, 0.9126), (-0.9575, -0.8762, 0.9126), (-0.9557, -0.8834, 0.9126), (-0.9535, -0.8905, 0.9126), (-0.9508, -0.8975, 0.9126), (-0.9477, -0.9042, 0.9126), (-0.9441, -0.9108, 0.9126), (-0.9401, -0.9171, 0.9126), (-0.9356, -0.9231, 0.9126), (-0.9308, -0.9288, 0.9126), (-0.9256, -0.9342, 0.9126), (-0.92, -0.9393, 0.9126), (-0.9141, -0.944, 0.9126), (-0.9079, -0.9483, 0.9126), (-0.9014, -0.9522, 0.9126), (-0.8947, -0.9557, 0.9126), (-0.8878, -0.9588, 0.9126), (-0.8806, -0.9614, 0.9126), (-0.8733, -0.9636, 0.9126), (-0.8659, -0.9652, 0.9126), (-0.8584, -0.9664, 0.9126), (-0.8508, -0.9672, 0.9126), (-0.8432, 0.9674, 0.9126), (-0.9597, 0.8541, 0.9126), (-0.8508, 0.9672, 0.9126), (-0.8584, 0.9664, 0.9126), (-0.8659, 0.9652, 0.9126), (-0.8733, 0.9636, 0.9126), (-0.8806, 0.9614, 0.9126), (-0.8878, 0.9588, 0.9126), (-0.8947, 0.9557, 0.9126), (-0.9014, 0.9522, 0.9126), (-0.9079, 0.9483, 0.9126), (-0.9141, 0.944, 0.9126), (-0.92, 0.9393, 0.9126), (-0.9256, 0.9342, 0.9126), (-0.9308, 0.9288, 0.9126), (-0.9356, 0.9231, 0.9126), (-0.9401, 0.9171, 0.9126), (-0.9441, 0.9108, 0.9126), (-0.9477, 0.9042, 0.9126), (-0.9508, 0.8975, 0.9126), (-0.9535, 0.8905, 0.9126), (-0.9557, 0.8834, 0.9126), (-0.9575, 0.8762, 0.9126), (-0.9587, 0.8689, 0.9126), (-0.9595, 0.8615, 0.9126), (0.9597, 0.8541, 0.9126), (0.8432, 0.9674, 0.9126), (0.9595, 0.8615, 0.9126), (0.9587, 0.8689, 0.9126), (0.9575, 0.8762, 0.9126), (0.9557, 0.8834, 0.9126), (0.9535, 0.8905, 0.9126), (0.9508, 0.8975, 0.9126), (0.9477, 0.9042, 0.9126), (0.9441, 0.9108, 0.9126), (0.9401, 0.9171, 0.9126), (0.9356, 0.9231, 0.9126), (0.9308, 0.9288, 0.9126), (0.9256, 0.9342, 0.9126), (0.92, 0.9393, 0.9126), (0.9141, 0.944, 0.9126), (0.9079, 0.9483, 0.9126), (0.9014, 0.9522, 0.9126), (0.8947, 0.9557, 0.9126), (0.8878, 0.9588, 0.9126), (0.8806, 0.9614, 0.9126), (0.8733, 0.9636, 0.9126), (0.8659, 0.9652, 0.9126), (0.8584, 0.9664, 0.9126), (0.8508, 0.9672, 0.9126), (0.8432, -0.9674, 0.9126), (0.9597, -0.8541, 0.9126), (0.8508, -0.9672, 0.9126), (0.8584, -0.9664, 0.9126), (0.8659, -0.9652, 0.9126), (0.8733, -0.9636, 0.9126), (0.8806, -0.9614, 0.9126), (0.8878, -0.9588, 0.9126), (0.8947, -0.9557, 0.9126), (0.9014, -0.9522, 0.9126), (0.9079, -0.9483, 0.9126), (0.9141, -0.944, 0.9126), (0.92, -0.9393, 0.9126), (0.9256, -0.9342, 0.9126), (0.9308, -0.9288, 0.9126), (0.9356, -0.9231, 0.9126), (0.9401, -0.9171, 0.9126), (0.9441, -0.9108, 0.9126), (0.9477, -0.9042, 0.9126), (0.9508, -0.8975, 0.9126), (0.9535, -0.8905, 0.9126), (0.9557, -0.8834, 0.9126), (0.9575, -0.8762, 0.9126), (0.9587, -0.8689, 0.9126), (0.9595, -0.8615, 0.9126)], [], [(50, 52, 53, 54, 55, 56, 57, 58, 59, 60, 61, 62, 63, 64, 65, 66, 67, 68, 69, 70, 71, 72, 73, 74, 51, 25, 27, 28, 29, 30, 31, 32, 33, 34, 35, 36, 37, 38, 39, 40, 41, 42, 43, 44, 45, 46, 47, 48, 49, 26, 0, 2, 3, 4, 5, 6, 7, 8, 9, 10, 11, 12, 13, 14, 15, 16, 17, 18, 19, 20, 21, 22, 23, 24, 1, 75, 77, 78, 79, 80, 81, 82, 83, 84, 85, 86, 87, 88, 89, 90, 91, 92, 93, 94, 95, 96, 97, 98, 99, 76)])
_uv = me_cube_007.uv_layers.new(name='UVMap')
_uv.uv.foreach_set('vector', [0.625, 0.5146, 0.625, 0.5137, 0.6251, 0.5127, 0.6253, 0.5118, 0.6255, 0.5109, 0.6258, 0.5099, 0.6262, 0.509, 0.6266, 0.5082, 0.627, 0.5073, 0.6276, 0.5065, 0.6281, 0.5057, 0.6288, 0.505, 0.6294, 0.5043, 0.6302, 0.5036, 0.6309, 0.503, 0.6317, 0.5025, 0.6326, 0.502, 0.6335, 0.5015, 0.6344, 0.5011, 0.6353, 0.5008, 0.6362, 0.5005, 0.6372, 0.5003, 0.6382, 0.5001, 0.6392, 0.5, 0.6402, 0.5, 0.8598, 0.5, 0.8608, 0.5, 0.8618, 0.5001, 0.8628, 0.5003, 0.8638, 0.5005, 0.8647, 0.5008, 0.8656, 0.5011, 0.8665, 0.5015, 0.8674, 0.502, 0.8683, 0.5025, 0.8691, 0.503, 0.8698, 0.5036, 0.8706, 0.5043, 0.8712, 0.505, 0.8719, 0.5057, 0.8724, 0.5065, 0.873, 0.5073, 0.8734, 0.5082, 0.8738, 0.509, 0.8742, 0.5099, 0.8745, 0.5109, 0.8747, 0.5118, 0.8749, 0.5127, 0.875, 0.5137, 0.875, 0.5146, 0.875, 0.7354, 0.875, 0.7363, 0.8749, 0.7373, 0.8747, 0.7382, 0.8745, 0.7391, 0.8742, 0.7401, 0.8738, 0.741, 0.8734, 0.7418, 0.873, 0.7427, 0.8724, 0.7435, 0.8719, 0.7443, 0.8712, 0.745, 0.8706, 0.7457, 0.8698, 0.7464, 0.8691, 0.747, 0.8683, 0.7475, 0.8674, 0.748, 0.8665, 0.7485, 0.8656, 0.7489, 0.8647, 0.7492, 0.8638, 0.7495, 0.8628, 0.7497, 0.8618, 0.7499, 0.8608, 0.75, 0.8598, 0.75, 0.6402, 0.75, 0.6392, 0.75, 0.6382, 0.7499, 0.6372, 0.7497, 0.6362, 0.7495, 0.6353, 0.7492, 0.6344, 0.7489, 0.6335, 0.7485, 0.6326, 0.748, 0.6317, 0.7475, 0.6309, 0.747, 0.6302, 0.7464, 0.6294, 0.7457, 0.6288, 0.745, 0.6281, 0.7443, 0.6276, 0.7435, 0.627, 0.7427, 0.6266, 0.7418, 0.6262, 0.741, 0.6258, 0.7401, 0.6255, 0.7391, 0.6253, 0.7382, 0.6251, 0.7373, 0.625, 0.7363, 0.625, 0.7354])
me_cube_007.materials.append(mat_glassmaterial)
me_cube_007.update()

# ---- objects
ob_cube = bpy.data.objects.new('Cube', me_cube_005)
ob_cube_001 = bpy.data.objects.new('Cube.001', me_cube_007)

# ---- transforms, parenting, visibility, modifiers, constraints
ob_cube.location = (0.0, 0.0, 0.0)
ob_cube.scale = (0.7867, 1.116, 0.1714)
ob_cube_001.location = (0.0, 0.0, 0.0)
ob_cube_001.scale = (0.7867, 1.116, 0.1714)

# ---- collection membership
col_collection.objects.link(ob_cube)
col_collection.objects.link(ob_cube_001)

# ---- scene / render settings (as saved in the file)
scene.frame_start = 1; scene.frame_end = 250; scene.frame_set(1)
scene.render.engine = 'BLENDER_EEVEE_NEXT'
scene.cycles.sampling_pattern = 'TABULATED_SOBOL'
scene.cycles.use_light_tree = False
scene.view_settings.view_transform = 'Filmic'
bpy.context.view_layer.update()

# ---- added for rendering (the .blend has no active camera and no usable light): camera, sun
cam_auto = bpy.data.cameras.new('AutoCamera')
cam_auto.lens = 50.0
cam_auto.sensor_width = 36.0
cam_auto.clip_end = 1000.0
ob_auto_camera = bpy.data.objects.new('AutoCamera', cam_auto)
scene.collection.objects.link(ob_auto_camera)
ob_auto_camera.location = (2.53161, -3.03793, 2.11197)
ob_auto_camera.rotation_euler = (1.09748, -7.21219e-08, 0.694738)
scene.camera = ob_auto_camera
light_auto_sun = bpy.data.lights.new('AutoSun', 'SUN')
light_auto_sun.energy = 3.0
light_auto_sun.angle = 0.0523599
ob_auto_sun = bpy.data.objects.new('AutoSun', light_auto_sun)
scene.collection.objects.link(ob_auto_sun)
ob_auto_sun.rotation_euler = (0.872665, 0.174533, 0.523599)
bpy.context.view_layer.update()
